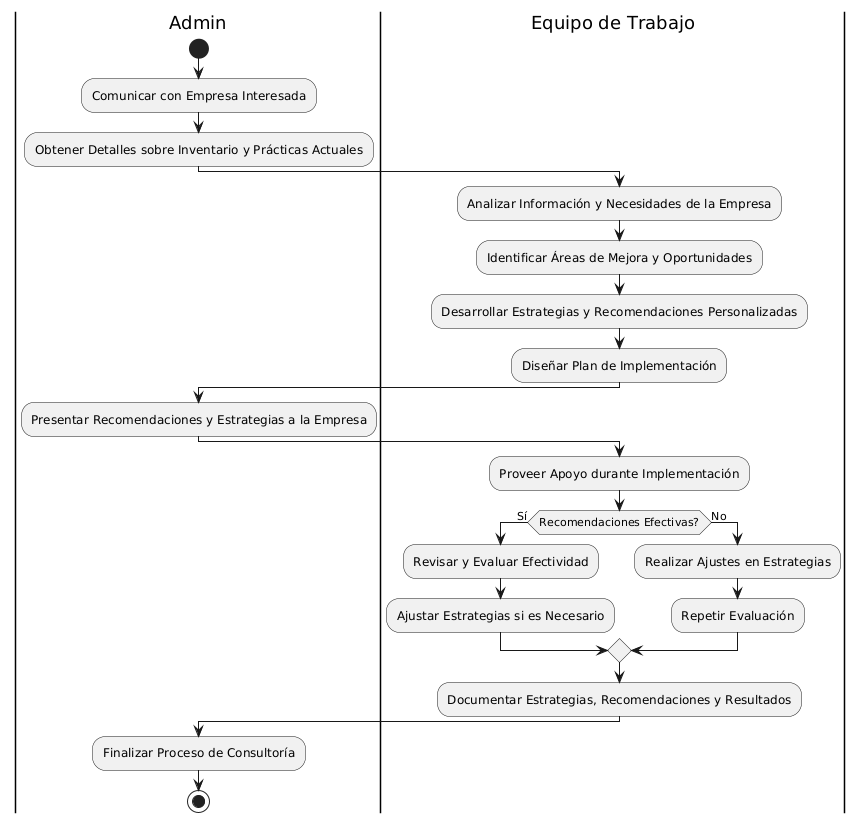

The diagram above was rendered by PlantUML. Its source (embedded in the PNG):
@startuml
|Admin|
start
:Comunicar con Empresa Interesada;

:Obtener Detalles sobre Inventario y Prácticas Actuales;

|Equipo de Trabajo|
:Analizar Información y Necesidades de la Empresa;

:Identificar Áreas de Mejora y Oportunidades;

:Desarrollar Estrategias y Recomendaciones Personalizadas;

:Diseñar Plan de Implementación;

|Admin|
:Presentar Recomendaciones y Estrategias a la Empresa;

|Equipo de Trabajo|
:Proveer Apoyo durante Implementación;

if (Recomendaciones Efectivas?) then (Sí)
    :Revisar y Evaluar Efectividad;
    :Ajustar Estrategias si es Necesario;
else (No)
    :Realizar Ajustes en Estrategias;
    :Repetir Evaluación;
endif

:Documentar Estrategias, Recomendaciones y Resultados;

|Admin|
:Finalizar Proceso de Consultoría;
stop
@enduml